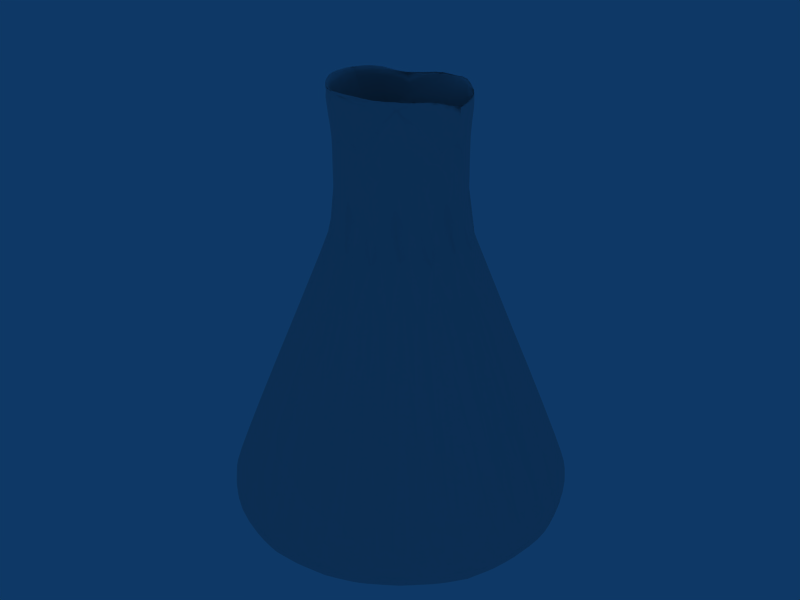 # Source: beaker.blend  (saved by Blender 2.45.0; exported with 4.5.12 LTS)
import bpy
from mathutils import Matrix  # noqa: F401  (used for matrix-valued properties, if any)

bpy.ops.wm.read_factory_settings(use_empty=True)
scene = bpy.context.scene
scene.name = 'Scene'

# ---- collections
col_collection_1 = bpy.data.collections.new('Collection 1'); scene.collection.children.link(col_collection_1)

# ---- materials (node trees are filled in below, after node groups)
mat_material_006 = bpy.data.materials.new('Material.006')
mat_material_006.alpha_threshold = 0.0
mat_material_006.roughness = 0.5
mat_material_006.line_color = (0.0, 0.0, 0.0, 0.001)

# ---- material node trees

# ---- world
world_world = bpy.data.worlds.new('World'); scene.world = world_world
world_world.color = (0.05656, 0.2208, 0.4)
world_world.use_sun_shadow = False
world_world.sun_shadow_jitter_overblur = 0.0
world_world.cycles.sampling_method = 'MANUAL'
world_world.cycles.sample_map_resolution = 256

# ---- meshes
me_circle = bpy.data.meshes.new('Circle')
me_circle.from_pydata([(1.568e-06, -0.9566, 0.0), (-0.7954, -0.5315, 0.0), (-0.9566, 9.339e-07, 0.0), (-0.8838, 0.3661, 0.0), (-0.5315, 0.7954, 0.0), (0.1866, 0.9382, 0.0), (0.8838, 0.3661, 0.0), (0.9382, 0.1866, 0.0), (0.8838, -0.3661, 0.0), (0.7954, -0.5315, 0.0), (0.3661, -0.8838, 0.0), (-0.1866, -0.9382, 0.0), (-0.5315, -0.7954, 0.0), (-0.3661, 0.8838, 0.0), (0.5315, 0.7954, 0.0), (2.99e-07, 2.24e-07, 0.0), (2.98e-07, 2.235e-07, 0.05528), (-0.4877, 0.9124, 0.09492), (-0.99, 0.3003, 0.09492), (-0.9901, -0.3003, 0.09488), (-0.7997, -0.6563, 0.09488), (-0.4877, -0.9124, 0.09488), (-0.1014, -1.03, 0.09491), (0.3003, -0.99, 0.09489), (0.9124, -0.4877, 0.09487), (1.03, -0.1014, 0.0949), (0.99, 0.3003, 0.09489), (0.7997, 0.6563, 0.09491), (0.5292, 0.792, 0.05528), (0.1858, 0.9342, 0.05528), (-0.1858, 0.9342, 0.05528), (-0.5292, 0.792, 0.05528), (-0.792, 0.5292, 0.05528), (-0.9342, 0.1858, 0.05528), (-0.9525, 9.31e-07, 0.05528), (-0.88, -0.3645, 0.05528), (-0.792, -0.5292, 0.05528), (-0.5292, -0.792, 0.05528), (-0.3645, -0.88, 0.05528), (-2.153e-06, -0.9525, 0.05528), (0.3645, -0.88, 0.05528), (0.5292, -0.792, 0.05528), (0.792, -0.5292, 0.05528), (0.88, -0.3645, 0.05528), (0.9525, -1.775e-06, 0.05528), (0.9342, 0.1858, 0.05528), (0.792, 0.5292, 0.05528), (0.8173, 0.5461, 0.178), (0.9645, 0.1919, 0.1781), (0.7672, -0.6304, 0.1785), (-0.09798, -0.9883, 0.1785), (-0.3764, -0.9086, 0.1781), (-0.9888, 0.09727, 0.1788), (-0.9083, 0.3763, 0.178), (-0.8177, 0.5464, 0.178), (-0.6953, 0.6952, 0.178), (-0.3761, 0.9081, 0.178), (4.423e-06, 0.9829, 0.178), (0.6563, -0.7997, 0.0949), (-0.7997, 0.6563, 0.09488), (-0.1014, 1.03, 0.09491), (0.2036, 1.024, 0.1516), (0.4877, 0.9123, 0.09493), (0.7251, 0.7251, 0.2034), (0.5697, 0.8526, 0.2034), (0.3924, 0.9474, 0.2034), (1.637e-06, 1.025, 0.2034), (-0.2001, 1.006, 0.2034), (-0.7251, 0.7251, 0.2034), (-0.8526, 0.5697, 0.2034), (-0.9474, 0.3924, 0.2034), (-1.006, 0.2001, 0.2034), (-1.044, -6.815e-05, 0.1516), (-1.006, -0.2001, 0.2034), (-0.9474, -0.3924, 0.2034), (-0.8526, -0.5697, 0.2034), (-0.7251, -0.7251, 0.2034), (-0.4892, -0.9157, 0.2068), (-0.2001, -1.006, 0.2034), (-3.429e-07, -1.025, 0.2034), (0.2001, -1.006, 0.2034), (0.3924, -0.9474, 0.2034), (0.5697, -0.8526, 0.2034), (0.7251, -0.7251, 0.2034), (0.8526, -0.5697, 0.2034), (0.9474, -0.3924, 0.2034), (1.006, -0.2001, 0.2034), (1.025, 7.138e-08, 0.2034), (1.006, 0.2001, 0.2034), (0.8526, 0.5697, 0.2034), (0.6307, 0.7674, 0.1786), (0.3763, 0.9083, 0.178), (0.1918, 0.9643, 0.178), (-0.1918, 0.964, 0.178), (-0.5461, 0.8172, 0.178), (-0.9643, -0.1918, 0.178), (-0.9081, -0.3761, 0.178), (-0.8177, -0.5464, 0.178), (-0.6306, -0.7673, 0.1785), (0.1919, -0.9646, 0.1781), (0.3761, -0.9081, 0.1779), (0.5464, -0.8177, 0.1781), (0.9086, -0.3763, 0.1781), (0.9882, -0.09793, 0.1785), (0.9081, 0.3761, 0.178), (0.3332, 0.1573, 1.81), (0.3641, -0.05453, 1.81), (0.2733, -0.2473, 1.81), (0.1059, -0.3463, 1.809), (-0.05403, -0.3649, 1.81), (-0.2297, -0.2805, 1.809), (-0.3193, -0.1707, 1.809), (-0.3681, -0.01693, 1.81), (-0.3195, 0.1707, 1.809), (-0.2298, 0.2799, 1.809), (-0.1052, 0.3466, 1.809), (0.03542, 0.3605, 1.809), (0.1903, 0.3157, 1.81), (0.2942, 0.2412, 1.809), (0.3639, 0.1103, 1.809), (0.3786, -0.03725, 1.809), (0.3353, -0.1793, 1.809), (0.2412, -0.294, 1.809), (0.1102, -0.3641, 1.809), (-0.03733, -0.3784, 1.809), (-0.2295, -0.3115, 1.811), (-0.3354, -0.1792, 1.809), (-0.3787, -0.03702, 1.809), (-0.3638, 0.1104, 1.809), (-0.2944, 0.2405, 1.809), (-0.1655, 0.3486, 1.811), (0.03725, 0.3787, 1.809), (0.1793, 0.3353, 1.809), (-0.1631, -0.3938, 2.623), (-0.2368, 0.3544, 2.591), (-0.418, -0.08315, 2.623), (-0.2817, -0.3466, 2.608), (0.3544, -0.2368, 2.623), (0.02107, -0.445, 2.61), (0.4262, 4.342e-07, 2.591), (-0.3313, -0.1372, 2.623), (0.3014, 0.3014, 2.623), (-0.3791, 0.2027, 2.587), (0.2812, -0.3469, 2.606), (7.552e-07, 0.5183, 2.623), (0.2505, 0.3069, 2.328), (7.887e-07, 0.3765, 2.33), (-0.3261, 0.2541, 2.328), (-0.3811, -0.1159, 2.328), (-0.2002, -0.3342, 2.329), (0.03933, -0.3971, 2.33), (0.3044, -0.2504, 2.328), (0.3965, 0.03873, 2.328), (0.244, 0.2967, 2.331), (-0.03576, 0.3713, 2.327), (-0.2918, 0.2401, 2.327), (-0.3688, 0.0176, 2.33), (-0.2922, -0.2553, 2.328), (0.03648, -0.3773, 2.329), (0.2478, -0.2728, 2.33), (0.3576, -0.08912, 2.33), (0.3468, 0.1052, 2.33)], [(15, 16)], [(153, 139, 141), (105, 153, 117), (161, 139, 153), (105, 161, 153), (160, 139, 161), (106, 160, 161), (106, 161, 105), (160, 137, 139), (159, 137, 160), (107, 159, 160), (107, 160, 106), (159, 138, 137), (158, 138, 159), (108, 158, 159), (108, 159, 107), (109, 158, 108), (158, 133, 138), (157, 133, 158), (109, 157, 158), (157, 140, 133), (110, 157, 109), (111, 157, 110), (156, 140, 157), (112, 156, 157), (112, 157, 111), (156, 142, 140), (155, 142, 156), (113, 155, 156), (113, 156, 112), (155, 134, 142), (114, 155, 113), (154, 134, 155), (115, 154, 155), (115, 155, 114), (154, 144, 134), (116, 154, 115), (141, 144, 154), (153, 141, 154), (117, 153, 154), (117, 154, 116), (145, 141, 152), (118, 145, 152), (118, 152, 119), (152, 141, 139), (119, 152, 120), (152, 139, 143), (152, 143, 151), (120, 152, 151), (120, 151, 121), (121, 151, 122), (151, 143, 150), (122, 151, 150), (122, 150, 123), (123, 150, 124), (150, 143, 149), (124, 150, 149), (124, 149, 125), (149, 143, 136), (149, 136, 148), (125, 149, 148), (125, 148, 126), (148, 136, 135), (126, 148, 127), (148, 135, 147), (127, 148, 147), (127, 147, 128), (147, 135, 134), (128, 147, 129), (129, 147, 130), (147, 134, 146), (130, 147, 146), (134, 144, 146), (130, 146, 131), (146, 144, 145), (131, 146, 145), (131, 145, 132), (145, 144, 141), (132, 145, 118), (143, 138, 136), (134, 135, 142), (143, 137, 138), (142, 135, 140), (135, 136, 140), (136, 133, 140), (136, 138, 133), (143, 139, 137), (64, 132, 118), (64, 118, 63), (65, 132, 64), (61, 131, 132), (61, 132, 65), (66, 131, 61), (67, 130, 131), (67, 131, 66), (17, 130, 67), (68, 129, 130), (68, 130, 17), (69, 129, 68), (70, 128, 129), (70, 129, 69), (71, 128, 70), (72, 127, 128), (72, 128, 71), (73, 127, 72), (74, 126, 127), (74, 127, 73), (75, 126, 74), (76, 125, 126), (76, 126, 75), (77, 125, 76), (78, 124, 125), (78, 125, 77), (79, 124, 78), (80, 123, 124), (80, 124, 79), (81, 123, 80), (82, 122, 123), (82, 123, 81), (83, 122, 82), (84, 121, 122), (84, 122, 83), (85, 121, 84), (86, 120, 121), (86, 121, 85), (87, 120, 86), (88, 119, 120), (88, 120, 87), (26, 119, 88), (89, 118, 119), (89, 119, 26), (63, 118, 89), (90, 117, 91), (91, 117, 116), (91, 116, 92), (92, 116, 57), (57, 116, 115), (57, 115, 93), (93, 115, 56), (56, 115, 114), (56, 114, 94), (94, 114, 55), (55, 114, 113), (55, 113, 54), (54, 113, 53), (53, 113, 112), (53, 112, 52), (52, 112, 95), (95, 112, 111), (95, 111, 96), (96, 111, 97), (97, 111, 110), (97, 110, 98), (98, 110, 51), (110, 109, 51), (51, 109, 50), (50, 109, 99), (109, 108, 99), (99, 108, 100), (100, 108, 101), (108, 107, 101), (101, 107, 49), (49, 107, 102), (107, 106, 102), (102, 106, 103), (103, 106, 48), (106, 105, 48), (48, 105, 104), (104, 105, 47), (47, 105, 117), (47, 117, 90), (27, 63, 89), (27, 89, 26), (26, 88, 87), (26, 87, 25), (25, 87, 86), (25, 86, 85), (25, 85, 24), (24, 85, 84), (24, 84, 83), (24, 83, 58), (58, 83, 82), (58, 82, 81), (58, 81, 23), (23, 81, 80), (23, 80, 79), (23, 79, 22), (22, 79, 78), (22, 78, 77), (22, 77, 21), (21, 77, 76), (21, 76, 20), (20, 76, 75), (20, 75, 74), (20, 74, 19), (19, 74, 73), (19, 73, 72), (72, 71, 18), (18, 71, 70), (18, 70, 69), (18, 69, 59), (59, 69, 68), (59, 68, 17), (17, 67, 60), (60, 67, 66), (60, 66, 61), (61, 65, 62), (62, 65, 64), (62, 64, 63), (62, 63, 27), (28, 90, 91), (28, 91, 29), (29, 91, 92), (29, 92, 57), (29, 57, 30), (30, 57, 93), (30, 93, 56), (30, 56, 31), (31, 56, 94), (31, 94, 55), (31, 55, 32), (32, 55, 54), (32, 54, 53), (32, 53, 33), (33, 53, 52), (33, 52, 34), (34, 52, 95), (34, 95, 35), (35, 95, 96), (35, 96, 97), (35, 97, 36), (36, 97, 98), (36, 98, 37), (37, 98, 51), (37, 51, 38), (38, 51, 50), (38, 50, 39), (39, 50, 99), (39, 99, 40), (40, 99, 100), (40, 100, 101), (40, 101, 41), (41, 101, 49), (41, 49, 42), (42, 49, 102), (42, 102, 43), (43, 102, 103), (43, 103, 44), (44, 103, 48), (44, 48, 45), (45, 48, 104), (45, 104, 46), (46, 104, 47), (46, 47, 90), (46, 90, 28), (16, 46, 28), (16, 45, 46), (16, 44, 45), (16, 43, 44), (16, 42, 43), (16, 41, 42), (16, 40, 41), (16, 39, 40), (16, 38, 39), (16, 37, 38), (16, 36, 37), (16, 35, 36), (16, 34, 35), (33, 34, 16), (16, 32, 33), (31, 32, 16), (30, 31, 16), (16, 29, 30), (16, 28, 29), (14, 27, 6), (6, 27, 26), (6, 26, 7), (7, 26, 25), (7, 25, 8), (8, 25, 24), (8, 24, 9), (9, 24, 58), (9, 58, 10), (10, 58, 23), (23, 0, 10), (0, 23, 22), (0, 22, 11), (11, 22, 21), (11, 21, 12), (12, 21, 20), (12, 20, 1), (1, 20, 19), (1, 19, 2), (2, 19, 72), (2, 72, 18), (2, 18, 3), (3, 18, 59), (3, 59, 4), (4, 59, 17), (4, 17, 13), (13, 17, 60), (13, 60, 5), (5, 60, 61), (5, 61, 62), (5, 62, 14), (27, 14, 62), (14, 15, 5), (5, 15, 13), (13, 15, 4), (4, 15, 3), (3, 15, 2), (2, 15, 1), (1, 15, 12), (12, 15, 11), (15, 0, 11), (0, 15, 10), (10, 15, 9), (9, 15, 8), (8, 15, 7), (7, 15, 6), (15, 14, 6)])
me_circle.polygons.foreach_set('use_smooth', [True] * 320)
_k = {(108, 109): 0.93725, (110, 111): 0.93725, (125, 126): 0.93725, (136, 138): 1.0, (130, 131): 0.93725, (128, 129): 0.93725, (127, 128): 0.93725, (123, 124): 0.93725, (115, 116): 0.93725, (114, 115): 0.93725, (113, 114): 0.93725, (111, 112): 0.93725, (105, 117): 0.93725, (118, 119): 0.93725, (118, 132): 0.93725, (131, 132): 0.93725, (126, 127): 0.93725, (122, 123): 0.93725, (121, 122): 0.93725, (120, 121): 0.93725, (119, 120): 0.93725, (109, 110): 0.93725, (105, 106): 0.93725, (106, 107): 0.93725, (107, 108): 0.93725, (116, 117): 0.93725, (124, 125): 0.93725, (129, 130): 0.93725, (112, 113): 0.93725}
me_circle.attributes.new('crease_edge', 'FLOAT', 'EDGE').data.foreach_set('value', [_k.get((min(e.vertices), max(e.vertices)), 0.0) for e in me_circle.edges])
me_circle.materials.append(mat_material_006)
me_circle.use_remesh_preserve_volume = False
me_circle.use_remesh_preserve_attributes = False
me_circle.use_mirror_vertex_groups = False
me_circle.update()

# ---- objects
ob_erlenmeyer1 = bpy.data.objects.new('Erlenmeyer1', me_circle)

# ---- transforms, parenting, visibility, modifiers, constraints
ob_erlenmeyer1.location = (-0.008171, -0.01266, 0.02931)
ob_erlenmeyer1.scale = (1.102, 1.102, 1.102)
ob_erlenmeyer1.lock_rotations_4d = False
ob_erlenmeyer1.empty_display_type = 'ARROWS'
ob_erlenmeyer1.color = (0.0, 0.0, 0.0, 1.0)
ob_erlenmeyer1.lineart.crease_threshold = 0.0
_m = ob_erlenmeyer1.modifiers.new('Subsurf', 'SUBSURF')
_m.uv_smooth = 'PRESERVE_CORNERS'
_m.quality = 2
_m.levels = 2
_m.show_only_control_edges = False

# ---- collection membership
col_collection_1.objects.link(ob_erlenmeyer1)

# ---- scene / render settings (as saved in the file)
scene.frame_start = 1; scene.frame_end = 250; scene.frame_set(9)
scene.render.engine = 'BLENDER_EEVEE_NEXT'
scene.render.image_settings.file_format = 'JPEG'
scene.render.image_settings.color_mode = 'RGB'
scene.render.image_settings.compression = 90
scene.render.resolution_x = 800
scene.render.resolution_y = 600
scene.render.pixel_aspect_x = 100.0
scene.render.pixel_aspect_y = 100.0
scene.render.fps = 25
scene.render.dither_intensity = 0.0
scene.render.use_compositing = False
scene.render.use_sequencer = False
scene.render.bake_margin = 2
scene.render.bake_bias = 0.0
scene.render.use_stamp_time = False
scene.render.use_stamp_date = False
scene.render.use_stamp_frame = False
scene.render.use_stamp_camera = False
scene.render.use_stamp_scene = False
scene.render.use_stamp_filename = False
scene.render.use_stamp_render_time = False
scene.render.stamp_font_size = 0
scene.cycles.use_denoising = False
scene.cycles.samples = 10
scene.cycles.sampling_pattern = 'TABULATED_SOBOL'
scene.cycles.light_sampling_threshold = 0.0
scene.cycles.use_adaptive_sampling = False
scene.cycles.use_light_tree = False
scene.cycles.blur_glossy = 0.0
scene.cycles.volume_bounces = 1
scene.cycles.pixel_filter_type = 'GAUSSIAN'
scene.cycles.sample_clamp_indirect = 0.0
scene.view_settings.view_transform = 'Raw'
bpy.context.view_layer.update()

# ---- added for rendering (the .blend has no active camera): camera
cam_auto = bpy.data.cameras.new('AutoCamera')
cam_auto.lens = 50.0
cam_auto.sensor_width = 36.0
cam_auto.clip_end = 1000.0
ob_auto_camera = bpy.data.objects.new('AutoCamera', cam_auto)
scene.collection.objects.link(ob_auto_camera)
ob_auto_camera.location = (3.98966, -4.81947, 4.67987)
ob_auto_camera.rotation_euler = (1.09748, -7.21219e-08, 0.694738)
scene.camera = ob_auto_camera
bpy.context.view_layer.update()
